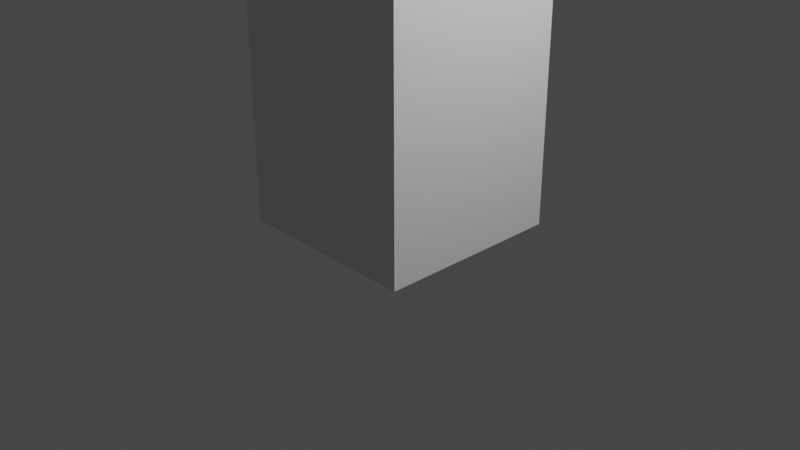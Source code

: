 # Source: 123.blend  (saved by Blender 3.2.14; exported with 4.5.12 LTS)
import bpy
from mathutils import Matrix  # noqa: F401  (used for matrix-valued properties, if any)

bpy.ops.wm.read_factory_settings(use_empty=True)
scene = bpy.context.scene
scene.name = 'Scene'

# ---- collections
col_collection = bpy.data.collections.new('Collection'); scene.collection.children.link(col_collection)

# ---- materials (node trees are filled in below, after node groups)
mat_uv_tga = bpy.data.materials.new('uv.tga')
mat_uv_tga.alpha_threshold = 0.0
mat_uv_tga.use_transparent_shadow = False
mat_uv_tga.line_color = (0.0, 0.0, 0.0, 1.0)

# ---- material node trees
mat_uv_tga.use_nodes = True; mat_uv_tga.node_tree.nodes.clear()
_N = mat_uv_tga.node_tree.nodes; _L = mat_uv_tga.node_tree.links
n0 = _N.new('ShaderNodeOutputMaterial'); n0.name = 'Material Output'; n0.location = (300, 300)
n1 = _N.new('ShaderNodeBsdfPrincipled'); n1.name = 'Principled BSDF'; n1.location = (10, 300)
n1.distribution = 'GGX'
n1.subsurface_method = 'RANDOM_WALK_SKIN'
n1.inputs[2].default_value = 0.4
n1.inputs[3].default_value = 1.45
n1.inputs[27].default_value = (0.0, 0.0, 0.0, 1.0)
n1.inputs[28].default_value = 1.0
_L.new(n1.outputs[0], n0.inputs[0])
n0.is_active_output = True

# ---- world
world_world = bpy.data.worlds.new('World'); scene.world = world_world
world_world.use_nodes = True; world_world.node_tree.nodes.clear()
_N = world_world.node_tree.nodes; _L = world_world.node_tree.links
n0 = _N.new('ShaderNodeOutputWorld'); n0.name = 'World Output'; n0.location = (300, 300)
n1 = _N.new('ShaderNodeBackground'); n1.name = 'Background'; n1.location = (10, 300)
n1.inputs[0].default_value = (0.05088, 0.05088, 0.05088, 1.0)
_L.new(n1.outputs[0], n0.inputs[0])
n0.is_active_output = True
world_world.color = (0.05088, 0.05088, 0.05088)
world_world.use_sun_shadow = False
world_world.sun_shadow_jitter_overblur = 0.0

# ---- cameras
cam_camera = bpy.data.cameras.new('Camera')
cam_camera.clip_end = 100.0
cam_camera.ortho_scale = 7.314

# ---- lights
light_light = bpy.data.lights.new('Light', 'POINT')
light_light.transmission_factor = 0.0
light_light.energy = 1000.0
light_light.shadow_soft_size = 0.1
light_light.shadow_maximum_resolution = 0.006
light_light.use_absolute_resolution = True

# ---- meshes
me_cube = bpy.data.meshes.new('Cube')
me_cube.from_pydata([(1.0, 1.0, 1.961), (1.0, 1.0, -0.03926), (1.0, -1.0, 1.961), (1.0, -1.0, -0.03926), (-1.0, 1.0, 1.961), (-1.0, 1.0, -0.03926), (-1.0, -1.0, 1.961), (-1.0, -1.0, -0.03926), (-1.0, -1.0, 3.959), (-1.0, 1.0, 3.959), (1.0, -1.0, 3.959), (1.0, 1.0, 3.959), (-1.0, -1.0, 5.977), (-1.0, 1.0, 5.977), (1.0, -1.0, 5.977), (1.0, 1.0, 5.977)], [], [(4, 6, 8, 9), (3, 2, 6, 7), (7, 6, 4, 5), (5, 1, 3, 7), (1, 0, 2, 3), (5, 4, 0, 1), (8, 10, 14, 12), (2, 0, 11, 10), (0, 4, 9, 11), (6, 2, 10, 8), (15, 13, 12, 14), (11, 9, 13, 15), (9, 8, 12, 13), (10, 11, 15, 14)])
_uv = me_cube.uv_layers.new(name='UVMap')
_uv.uv.foreach_set('vector', [0.2495, 0.5009, 0.0001367, 0.5009, 0.0001364, 0.2517, 0.2495, 0.2517, 0.7482, 0.7502, 0.7482, 0.5009, 0.9976, 0.5009, 0.9976, 0.7502, 0.0001366, 0.7502, 0.0001367, 0.5009, 0.2495, 0.5009, 0.2495, 0.7502, 0.0001364, 0.9999, 0.0001364, 0.7505, 0.2495, 0.7505, 0.2495, 0.9999, 0.4988, 0.7502, 0.4988, 0.5009, 0.7482, 0.5009, 0.7482, 0.7502, 0.2495, 0.7502, 0.2495, 0.5009, 0.4988, 0.5009, 0.4988, 0.7502, 0.9976, 0.2517, 0.7482, 0.2517, 0.7482, 0.0001366, 0.9976, 0.0001364, 0.7482, 0.5009, 0.4988, 0.5009, 0.4988, 0.2517, 0.7482, 0.2517, 0.4988, 0.5009, 0.2495, 0.5009, 0.2495, 0.2517, 0.4988, 0.2517, 0.9976, 0.5009, 0.7482, 0.5009, 0.7482, 0.2517, 0.9976, 0.2517, 0.2498, 0.7505, 0.4991, 0.7505, 0.4991, 0.9999, 0.2498, 0.9999, 0.4988, 0.2517, 0.2495, 0.2517, 0.2495, 0.0001368, 0.4988, 0.0001367, 0.2495, 0.2517, 0.0001364, 0.2517, 0.0001364, 0.0001369, 0.2495, 0.0001368, 0.7482, 0.2517, 0.4988, 0.2517, 0.4988, 0.0001367, 0.7482, 0.0001366])
me_cube.materials.append(mat_uv_tga)
me_cube.use_mirror_vertex_groups = False
me_cube.update()
arm_armature = bpy.data.armatures.new('Armature')  # bones are not reproduced

# ---- objects
ob_cube = bpy.data.objects.new('Cube', me_cube)
ob_light = bpy.data.objects.new('Light', light_light)
ob_camera = bpy.data.objects.new('Camera', cam_camera)
ob_armature = bpy.data.objects.new('Armature', arm_armature)

# ---- transforms, parenting, visibility, modifiers, constraints
ob_cube.parent = ob_armature
ob_cube.location = (0.0, 0.0, 0.0)
ob_cube.lock_rotations_4d = False
ob_cube.empty_display_type = 'ARROWS'
ob_cube.lineart.crease_threshold = 0.0
_vg = ob_cube.vertex_groups.new(name='Bone.001')
for _i, _w in zip([0, 2, 4, 6, 8, 9, 10, 11, 12, 13, 14, 15], [0.09635, 0.09646, 0.09646, 0.09635, 0.9083, 0.9084, 0.9084, 0.9083, 0.9839, 0.9852, 0.9852, 0.9839]): _vg.add([_i], _w, 'REPLACE')
_vg = ob_cube.vertex_groups.new(name='Bone')
for _i, _w in zip([0, 1, 2, 3, 4, 5, 6, 7, 8, 9, 10, 11], [0.9036, 0.9842, 0.9035, 0.9829, 0.9035, 0.9829, 0.9036, 0.9842, 0.09171, 0.09161, 0.09161, 0.09171]): _vg.add([_i], _w, 'REPLACE')
_m = ob_cube.modifiers.new('Armature', 'ARMATURE')
_m.object = ob_armature
ob_light.location = (4.076, 1.005, 5.904)
ob_light.rotation_euler = (0.6503, 0.05522, 1.866)
ob_light.lock_rotations_4d = False
ob_light.empty_display_type = 'ARROWS'
ob_light.color = (0.0, 0.0, 0.0, 0.0)
ob_light.lineart.crease_threshold = 0.0
ob_camera.location = (7.359, -6.926, 4.958)
ob_camera.rotation_euler = (1.109, 0.0, 0.8149)
ob_camera.lock_rotations_4d = False
ob_camera.empty_display_type = 'ARROWS'
ob_camera.color = (0.0, 0.0, 0.0, 0.0)
ob_camera.display_type = 'WIRE'
ob_camera.lineart.crease_threshold = 0.0
ob_armature.location = (0.0, 0.0, 0.0)
ob_armature.show_in_front = True

# ---- collection membership
col_collection.objects.link(ob_cube)
col_collection.objects.link(ob_light)
col_collection.objects.link(ob_camera)
col_collection.objects.link(ob_armature)

# ---- scene / render settings (as saved in the file)
scene.camera = ob_camera
scene.frame_start = 1; scene.frame_end = 6; scene.frame_set(6)
scene.render.engine = 'BLENDER_EEVEE_NEXT'
scene.cycles.sampling_pattern = 'TABULATED_SOBOL'
scene.cycles.use_light_tree = False
scene.view_settings.view_transform = 'Filmic'
bpy.context.view_layer.update()
